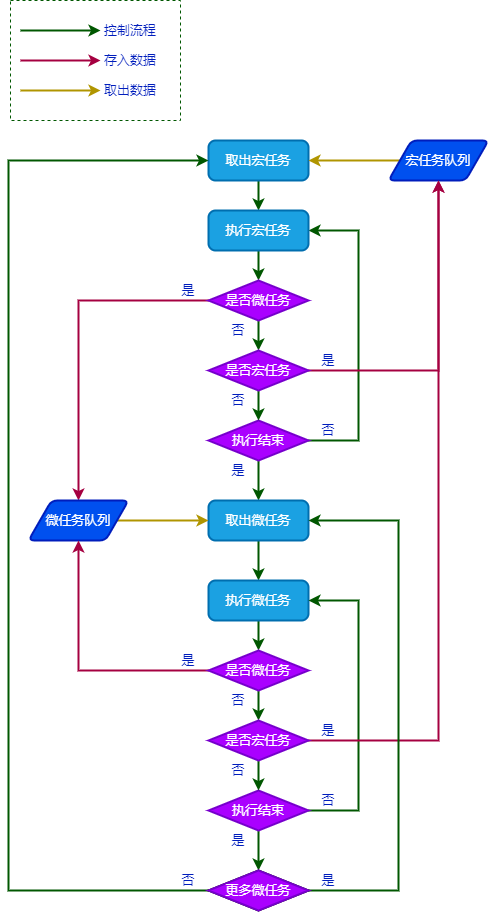

The diagram above was exported from draw.io. Its source (the exported page's mxGraphModel, read from the mxfile embedded in the PNG):
<mxGraphModel dx="1072" dy="792" grid="1" gridSize="10" guides="1" tooltips="1" connect="1" arrows="1" fold="1" page="1" pageScale="1" pageWidth="827" pageHeight="1169" math="0" shadow="0">
  <root>
    <mxCell id="ZUcJpG1DKU77eS_d9crF-0" />
    <mxCell id="ZUcJpG1DKU77eS_d9crF-1" parent="ZUcJpG1DKU77eS_d9crF-0" />
    <mxCell id="ZUcJpG1DKU77eS_d9crF-71" value="" style="rounded=0;whiteSpace=wrap;html=1;strokeColor=#005700;fillColor=#FFFFFF;fontSize=13;fontColor=#001DBC;dashed=1;" vertex="1" parent="ZUcJpG1DKU77eS_d9crF-1">
      <mxGeometry x="142" y="60" width="170" height="120" as="geometry" />
    </mxCell>
    <mxCell id="ZUcJpG1DKU77eS_d9crF-13" style="edgeStyle=orthogonalEdgeStyle;rounded=0;orthogonalLoop=1;jettySize=auto;html=1;exitX=0.5;exitY=1;exitDx=0;exitDy=0;entryX=0.5;entryY=0;entryDx=0;entryDy=0;fontSize=13;fontColor=#001DBC;fillColor=#008a00;strokeColor=#005700;strokeWidth=2;" edge="1" parent="ZUcJpG1DKU77eS_d9crF-1" source="ZUcJpG1DKU77eS_d9crF-4" target="ZUcJpG1DKU77eS_d9crF-10">
      <mxGeometry relative="1" as="geometry" />
    </mxCell>
    <mxCell id="ZUcJpG1DKU77eS_d9crF-4" value="取出宏任务" style="rounded=1;whiteSpace=wrap;html=1;absoluteArcSize=1;arcSize=14;strokeWidth=2;fillColor=#1ba1e2;fontColor=#ffffff;fontSize=13;strokeColor=#006EAF;" vertex="1" parent="ZUcJpG1DKU77eS_d9crF-1">
      <mxGeometry x="340" y="200" width="100" height="40" as="geometry" />
    </mxCell>
    <mxCell id="ZUcJpG1DKU77eS_d9crF-15" style="edgeStyle=orthogonalEdgeStyle;rounded=0;orthogonalLoop=1;jettySize=auto;html=1;exitX=0.5;exitY=1;exitDx=0;exitDy=0;exitPerimeter=0;fontSize=13;fontColor=#001DBC;strokeWidth=2;strokeColor=#005700;" edge="1" parent="ZUcJpG1DKU77eS_d9crF-1" target="ZUcJpG1DKU77eS_d9crF-6">
      <mxGeometry relative="1" as="geometry">
        <mxPoint x="390" y="510" as="sourcePoint" />
      </mxGeometry>
    </mxCell>
    <mxCell id="ZUcJpG1DKU77eS_d9crF-35" style="edgeStyle=orthogonalEdgeStyle;rounded=0;orthogonalLoop=1;jettySize=auto;html=1;exitX=1;exitY=0.5;exitDx=0;exitDy=0;exitPerimeter=0;entryX=1;entryY=0.5;entryDx=0;entryDy=0;fontSize=13;fontColor=#001DBC;strokeWidth=2;strokeColor=#005700;" edge="1" parent="ZUcJpG1DKU77eS_d9crF-1" source="ZUcJpG1DKU77eS_d9crF-5" target="ZUcJpG1DKU77eS_d9crF-10">
      <mxGeometry relative="1" as="geometry">
        <Array as="points">
          <mxPoint x="490" y="500" />
          <mxPoint x="490" y="290" />
        </Array>
      </mxGeometry>
    </mxCell>
    <mxCell id="ZUcJpG1DKU77eS_d9crF-5" value="执行结束" style="strokeWidth=2;html=1;shape=mxgraph.flowchart.decision;whiteSpace=wrap;fillColor=#aa00ff;fontColor=#ffffff;fontSize=13;strokeColor=#7700CC;" vertex="1" parent="ZUcJpG1DKU77eS_d9crF-1">
      <mxGeometry x="340" y="480" width="100" height="40" as="geometry" />
    </mxCell>
    <mxCell id="ZUcJpG1DKU77eS_d9crF-40" style="edgeStyle=orthogonalEdgeStyle;rounded=0;orthogonalLoop=1;jettySize=auto;html=1;exitX=0.5;exitY=1;exitDx=0;exitDy=0;fontSize=13;fontColor=#001DBC;strokeColor=#005700;strokeWidth=2;" edge="1" parent="ZUcJpG1DKU77eS_d9crF-1" source="ZUcJpG1DKU77eS_d9crF-6" target="ZUcJpG1DKU77eS_d9crF-39">
      <mxGeometry relative="1" as="geometry" />
    </mxCell>
    <mxCell id="ZUcJpG1DKU77eS_d9crF-6" value="取出微任务" style="rounded=1;whiteSpace=wrap;html=1;absoluteArcSize=1;arcSize=14;strokeWidth=2;fillColor=#1ba1e2;fontColor=#ffffff;fontSize=13;strokeColor=#006EAF;" vertex="1" parent="ZUcJpG1DKU77eS_d9crF-1">
      <mxGeometry x="340" y="560" width="100" height="40" as="geometry" />
    </mxCell>
    <mxCell id="ZUcJpG1DKU77eS_d9crF-26" style="edgeStyle=orthogonalEdgeStyle;rounded=0;orthogonalLoop=1;jettySize=auto;html=1;exitX=0.5;exitY=1;exitDx=0;exitDy=0;entryX=0.5;entryY=0;entryDx=0;entryDy=0;entryPerimeter=0;fontSize=13;fontColor=#001DBC;strokeWidth=2;strokeColor=#005700;" edge="1" parent="ZUcJpG1DKU77eS_d9crF-1" source="ZUcJpG1DKU77eS_d9crF-10" target="ZUcJpG1DKU77eS_d9crF-21">
      <mxGeometry relative="1" as="geometry" />
    </mxCell>
    <mxCell id="ZUcJpG1DKU77eS_d9crF-10" value="执行宏任务" style="rounded=1;whiteSpace=wrap;html=1;absoluteArcSize=1;arcSize=14;strokeWidth=2;fillColor=#1ba1e2;fontColor=#ffffff;fontSize=13;strokeColor=#006EAF;" vertex="1" parent="ZUcJpG1DKU77eS_d9crF-1">
      <mxGeometry x="340" y="270" width="100" height="40" as="geometry" />
    </mxCell>
    <mxCell id="ZUcJpG1DKU77eS_d9crF-30" style="edgeStyle=orthogonalEdgeStyle;rounded=0;orthogonalLoop=1;jettySize=auto;html=1;exitX=0;exitY=0.5;exitDx=0;exitDy=0;entryX=1;entryY=0.5;entryDx=0;entryDy=0;fontSize=13;fontColor=#001DBC;fillColor=#e3c800;strokeColor=#B09500;strokeWidth=2;" edge="1" parent="ZUcJpG1DKU77eS_d9crF-1" source="ZUcJpG1DKU77eS_d9crF-16" target="ZUcJpG1DKU77eS_d9crF-4">
      <mxGeometry relative="1" as="geometry" />
    </mxCell>
    <mxCell id="ZUcJpG1DKU77eS_d9crF-16" value="宏任务队列" style="shape=parallelogram;html=1;strokeWidth=2;perimeter=parallelogramPerimeter;whiteSpace=wrap;rounded=1;arcSize=12;size=0.23;fillColor=#0050ef;fontSize=13;fontColor=#ffffff;strokeColor=#001DBC;" vertex="1" parent="ZUcJpG1DKU77eS_d9crF-1">
      <mxGeometry x="520" y="200" width="100" height="40" as="geometry" />
    </mxCell>
    <mxCell id="ZUcJpG1DKU77eS_d9crF-25" style="edgeStyle=orthogonalEdgeStyle;rounded=0;orthogonalLoop=1;jettySize=auto;html=1;exitX=0;exitY=0.5;exitDx=0;exitDy=0;exitPerimeter=0;fontSize=13;fontColor=#001DBC;strokeColor=#A50040;strokeWidth=2;" edge="1" parent="ZUcJpG1DKU77eS_d9crF-1" source="ZUcJpG1DKU77eS_d9crF-21" target="ZUcJpG1DKU77eS_d9crF-22">
      <mxGeometry relative="1" as="geometry" />
    </mxCell>
    <mxCell id="ZUcJpG1DKU77eS_d9crF-32" style="edgeStyle=orthogonalEdgeStyle;rounded=0;orthogonalLoop=1;jettySize=auto;html=1;exitX=0.5;exitY=1;exitDx=0;exitDy=0;exitPerimeter=0;entryX=0.5;entryY=0;entryDx=0;entryDy=0;entryPerimeter=0;fontSize=13;fontColor=#001DBC;strokeWidth=2;strokeColor=#005700;" edge="1" parent="ZUcJpG1DKU77eS_d9crF-1" source="ZUcJpG1DKU77eS_d9crF-21" target="ZUcJpG1DKU77eS_d9crF-31">
      <mxGeometry relative="1" as="geometry" />
    </mxCell>
    <mxCell id="ZUcJpG1DKU77eS_d9crF-21" value="是否微任务" style="strokeWidth=2;html=1;shape=mxgraph.flowchart.decision;whiteSpace=wrap;fillColor=#aa00ff;fontColor=#ffffff;fontSize=13;strokeColor=#7700CC;" vertex="1" parent="ZUcJpG1DKU77eS_d9crF-1">
      <mxGeometry x="340" y="340" width="100" height="40" as="geometry" />
    </mxCell>
    <mxCell id="ZUcJpG1DKU77eS_d9crF-59" style="edgeStyle=orthogonalEdgeStyle;rounded=0;orthogonalLoop=1;jettySize=auto;html=1;exitX=1;exitY=0.5;exitDx=0;exitDy=0;entryX=0;entryY=0.5;entryDx=0;entryDy=0;fontSize=13;fontColor=#001DBC;strokeColor=#B09500;strokeWidth=2;" edge="1" parent="ZUcJpG1DKU77eS_d9crF-1" source="ZUcJpG1DKU77eS_d9crF-22" target="ZUcJpG1DKU77eS_d9crF-6">
      <mxGeometry relative="1" as="geometry" />
    </mxCell>
    <mxCell id="ZUcJpG1DKU77eS_d9crF-22" value="微任务队列" style="shape=parallelogram;html=1;strokeWidth=2;perimeter=parallelogramPerimeter;whiteSpace=wrap;rounded=1;arcSize=12;size=0.23;fillColor=#0050ef;fontSize=13;fontColor=#ffffff;strokeColor=#001DBC;" vertex="1" parent="ZUcJpG1DKU77eS_d9crF-1">
      <mxGeometry x="160" y="560" width="100" height="40" as="geometry" />
    </mxCell>
    <mxCell id="ZUcJpG1DKU77eS_d9crF-33" style="edgeStyle=orthogonalEdgeStyle;rounded=0;orthogonalLoop=1;jettySize=auto;html=1;exitX=1;exitY=0.5;exitDx=0;exitDy=0;exitPerimeter=0;fontSize=13;fontColor=#001DBC;strokeColor=#A50040;strokeWidth=2;" edge="1" parent="ZUcJpG1DKU77eS_d9crF-1" source="ZUcJpG1DKU77eS_d9crF-31" target="ZUcJpG1DKU77eS_d9crF-16">
      <mxGeometry relative="1" as="geometry" />
    </mxCell>
    <mxCell id="ZUcJpG1DKU77eS_d9crF-34" style="edgeStyle=orthogonalEdgeStyle;rounded=0;orthogonalLoop=1;jettySize=auto;html=1;exitX=0.5;exitY=1;exitDx=0;exitDy=0;exitPerimeter=0;entryX=0.5;entryY=0;entryDx=0;entryDy=0;entryPerimeter=0;fontSize=13;fontColor=#001DBC;strokeWidth=2;strokeColor=#005700;" edge="1" parent="ZUcJpG1DKU77eS_d9crF-1" source="ZUcJpG1DKU77eS_d9crF-31" target="ZUcJpG1DKU77eS_d9crF-5">
      <mxGeometry relative="1" as="geometry" />
    </mxCell>
    <mxCell id="ZUcJpG1DKU77eS_d9crF-31" value="是否宏任务" style="strokeWidth=2;html=1;shape=mxgraph.flowchart.decision;whiteSpace=wrap;fillColor=#aa00ff;fontColor=#ffffff;fontSize=13;strokeColor=#7700CC;" vertex="1" parent="ZUcJpG1DKU77eS_d9crF-1">
      <mxGeometry x="340" y="410" width="100" height="40" as="geometry" />
    </mxCell>
    <mxCell id="ZUcJpG1DKU77eS_d9crF-51" style="edgeStyle=orthogonalEdgeStyle;rounded=0;orthogonalLoop=1;jettySize=auto;html=1;exitX=0.5;exitY=1;exitDx=0;exitDy=0;entryX=0.5;entryY=0;entryDx=0;entryDy=0;entryPerimeter=0;fontSize=13;fontColor=#001DBC;strokeWidth=2;strokeColor=#005700;" edge="1" parent="ZUcJpG1DKU77eS_d9crF-1" source="ZUcJpG1DKU77eS_d9crF-39" target="ZUcJpG1DKU77eS_d9crF-48">
      <mxGeometry relative="1" as="geometry" />
    </mxCell>
    <mxCell id="ZUcJpG1DKU77eS_d9crF-39" value="执行微任务" style="rounded=1;whiteSpace=wrap;html=1;absoluteArcSize=1;arcSize=14;strokeWidth=2;fillColor=#1ba1e2;fontColor=#ffffff;fontSize=13;strokeColor=#006EAF;" vertex="1" parent="ZUcJpG1DKU77eS_d9crF-1">
      <mxGeometry x="340" y="640" width="100" height="40" as="geometry" />
    </mxCell>
    <mxCell id="ZUcJpG1DKU77eS_d9crF-54" style="edgeStyle=orthogonalEdgeStyle;rounded=0;orthogonalLoop=1;jettySize=auto;html=1;exitX=1;exitY=0.5;exitDx=0;exitDy=0;exitPerimeter=0;entryX=1;entryY=0.5;entryDx=0;entryDy=0;fontSize=13;fontColor=#001DBC;strokeWidth=2;strokeColor=#005700;" edge="1" parent="ZUcJpG1DKU77eS_d9crF-1" source="ZUcJpG1DKU77eS_d9crF-46" target="ZUcJpG1DKU77eS_d9crF-39">
      <mxGeometry relative="1" as="geometry">
        <Array as="points">
          <mxPoint x="490" y="870" />
          <mxPoint x="490" y="660" />
        </Array>
      </mxGeometry>
    </mxCell>
    <mxCell id="ZUcJpG1DKU77eS_d9crF-56" style="edgeStyle=orthogonalEdgeStyle;rounded=0;orthogonalLoop=1;jettySize=auto;html=1;exitX=0.5;exitY=1;exitDx=0;exitDy=0;exitPerimeter=0;entryX=0.5;entryY=0;entryDx=0;entryDy=0;entryPerimeter=0;fontSize=13;fontColor=#001DBC;strokeWidth=2;strokeColor=#005700;" edge="1" parent="ZUcJpG1DKU77eS_d9crF-1" source="ZUcJpG1DKU77eS_d9crF-46" target="ZUcJpG1DKU77eS_d9crF-55">
      <mxGeometry relative="1" as="geometry" />
    </mxCell>
    <mxCell id="ZUcJpG1DKU77eS_d9crF-46" value="执行结束" style="strokeWidth=2;html=1;shape=mxgraph.flowchart.decision;whiteSpace=wrap;fillColor=#aa00ff;fontColor=#ffffff;fontSize=13;strokeColor=#7700CC;" vertex="1" parent="ZUcJpG1DKU77eS_d9crF-1">
      <mxGeometry x="340" y="850" width="100" height="40" as="geometry" />
    </mxCell>
    <mxCell id="ZUcJpG1DKU77eS_d9crF-47" style="edgeStyle=orthogonalEdgeStyle;rounded=0;orthogonalLoop=1;jettySize=auto;html=1;exitX=0.5;exitY=1;exitDx=0;exitDy=0;exitPerimeter=0;entryX=0.5;entryY=0;entryDx=0;entryDy=0;entryPerimeter=0;fontSize=13;fontColor=#001DBC;strokeWidth=2;strokeColor=#005700;" edge="1" parent="ZUcJpG1DKU77eS_d9crF-1" source="ZUcJpG1DKU77eS_d9crF-48" target="ZUcJpG1DKU77eS_d9crF-50">
      <mxGeometry relative="1" as="geometry" />
    </mxCell>
    <mxCell id="ZUcJpG1DKU77eS_d9crF-52" style="edgeStyle=orthogonalEdgeStyle;rounded=0;orthogonalLoop=1;jettySize=auto;html=1;exitX=0;exitY=0.5;exitDx=0;exitDy=0;exitPerimeter=0;entryX=0.5;entryY=1;entryDx=0;entryDy=0;fontSize=13;fontColor=#001DBC;strokeColor=#A50040;strokeWidth=2;" edge="1" parent="ZUcJpG1DKU77eS_d9crF-1" source="ZUcJpG1DKU77eS_d9crF-48" target="ZUcJpG1DKU77eS_d9crF-22">
      <mxGeometry relative="1" as="geometry" />
    </mxCell>
    <mxCell id="ZUcJpG1DKU77eS_d9crF-48" value="是否微任务" style="strokeWidth=2;html=1;shape=mxgraph.flowchart.decision;whiteSpace=wrap;fillColor=#aa00ff;fontColor=#ffffff;fontSize=13;strokeColor=#7700CC;" vertex="1" parent="ZUcJpG1DKU77eS_d9crF-1">
      <mxGeometry x="340" y="710" width="100" height="40" as="geometry" />
    </mxCell>
    <mxCell id="ZUcJpG1DKU77eS_d9crF-49" style="edgeStyle=orthogonalEdgeStyle;rounded=0;orthogonalLoop=1;jettySize=auto;html=1;exitX=0.5;exitY=1;exitDx=0;exitDy=0;exitPerimeter=0;entryX=0.5;entryY=0;entryDx=0;entryDy=0;entryPerimeter=0;fontSize=13;fontColor=#001DBC;strokeColor=#005700;strokeWidth=2;" edge="1" parent="ZUcJpG1DKU77eS_d9crF-1" source="ZUcJpG1DKU77eS_d9crF-50" target="ZUcJpG1DKU77eS_d9crF-46">
      <mxGeometry relative="1" as="geometry" />
    </mxCell>
    <mxCell id="ZUcJpG1DKU77eS_d9crF-53" style="edgeStyle=orthogonalEdgeStyle;rounded=0;orthogonalLoop=1;jettySize=auto;html=1;exitX=1;exitY=0.5;exitDx=0;exitDy=0;exitPerimeter=0;fontSize=13;fontColor=#001DBC;entryX=0.5;entryY=1;entryDx=0;entryDy=0;strokeColor=#A50040;strokeWidth=2;" edge="1" parent="ZUcJpG1DKU77eS_d9crF-1" source="ZUcJpG1DKU77eS_d9crF-50" target="ZUcJpG1DKU77eS_d9crF-16">
      <mxGeometry relative="1" as="geometry">
        <mxPoint x="580" y="370" as="targetPoint" />
      </mxGeometry>
    </mxCell>
    <mxCell id="ZUcJpG1DKU77eS_d9crF-50" value="是否宏任务" style="strokeWidth=2;html=1;shape=mxgraph.flowchart.decision;whiteSpace=wrap;fillColor=#aa00ff;fontColor=#ffffff;fontSize=13;strokeColor=#7700CC;" vertex="1" parent="ZUcJpG1DKU77eS_d9crF-1">
      <mxGeometry x="340" y="780" width="100" height="40" as="geometry" />
    </mxCell>
    <mxCell id="ZUcJpG1DKU77eS_d9crF-57" style="edgeStyle=orthogonalEdgeStyle;rounded=0;orthogonalLoop=1;jettySize=auto;html=1;exitX=1;exitY=0.5;exitDx=0;exitDy=0;exitPerimeter=0;entryX=1;entryY=0.5;entryDx=0;entryDy=0;fontSize=13;fontColor=#001DBC;strokeWidth=2;strokeColor=#005700;" edge="1" parent="ZUcJpG1DKU77eS_d9crF-1" source="ZUcJpG1DKU77eS_d9crF-55" target="ZUcJpG1DKU77eS_d9crF-6">
      <mxGeometry relative="1" as="geometry">
        <Array as="points">
          <mxPoint x="530" y="950" />
          <mxPoint x="530" y="580" />
        </Array>
      </mxGeometry>
    </mxCell>
    <mxCell id="ZUcJpG1DKU77eS_d9crF-58" style="edgeStyle=orthogonalEdgeStyle;rounded=0;orthogonalLoop=1;jettySize=auto;html=1;exitX=0;exitY=0.5;exitDx=0;exitDy=0;exitPerimeter=0;entryX=0;entryY=0.5;entryDx=0;entryDy=0;fontSize=13;fontColor=#001DBC;strokeWidth=2;strokeColor=#005700;" edge="1" parent="ZUcJpG1DKU77eS_d9crF-1" source="ZUcJpG1DKU77eS_d9crF-55" target="ZUcJpG1DKU77eS_d9crF-4">
      <mxGeometry relative="1" as="geometry">
        <Array as="points">
          <mxPoint x="140" y="950" />
          <mxPoint x="140" y="220" />
        </Array>
      </mxGeometry>
    </mxCell>
    <mxCell id="ZUcJpG1DKU77eS_d9crF-55" value="更多微任务" style="strokeWidth=2;html=1;shape=mxgraph.flowchart.decision;whiteSpace=wrap;fillColor=#FFFFFF;fontColor=#001DBC;fontSize=13;" vertex="1" parent="ZUcJpG1DKU77eS_d9crF-1">
      <mxGeometry x="340" y="930" width="100" height="40" as="geometry" />
    </mxCell>
    <mxCell id="ZUcJpG1DKU77eS_d9crF-60" value="更多微任务" style="strokeWidth=2;html=1;shape=mxgraph.flowchart.decision;whiteSpace=wrap;fillColor=#aa00ff;fontColor=#ffffff;fontSize=13;strokeColor=#7700CC;" vertex="1" parent="ZUcJpG1DKU77eS_d9crF-1">
      <mxGeometry x="340" y="930" width="100" height="40" as="geometry" />
    </mxCell>
    <mxCell id="ZUcJpG1DKU77eS_d9crF-62" value="" style="endArrow=classic;html=1;strokeColor=#005700;strokeWidth=2;fontSize=13;fontColor=#001DBC;" edge="1" parent="ZUcJpG1DKU77eS_d9crF-1">
      <mxGeometry width="50" height="50" relative="1" as="geometry">
        <mxPoint x="152" y="90" as="sourcePoint" />
        <mxPoint x="232" y="90" as="targetPoint" />
      </mxGeometry>
    </mxCell>
    <mxCell id="ZUcJpG1DKU77eS_d9crF-63" value="控制流程" style="text;html=1;strokeColor=none;fillColor=none;align=center;verticalAlign=middle;whiteSpace=wrap;rounded=0;fontSize=13;fontColor=#001DBC;" vertex="1" parent="ZUcJpG1DKU77eS_d9crF-1">
      <mxGeometry x="232" y="80" width="60" height="20" as="geometry" />
    </mxCell>
    <mxCell id="ZUcJpG1DKU77eS_d9crF-65" value="" style="endArrow=classic;html=1;strokeColor=#A50040;strokeWidth=2;fontSize=13;fontColor=#001DBC;" edge="1" parent="ZUcJpG1DKU77eS_d9crF-1">
      <mxGeometry width="50" height="50" relative="1" as="geometry">
        <mxPoint x="152" y="120" as="sourcePoint" />
        <mxPoint x="232" y="120" as="targetPoint" />
      </mxGeometry>
    </mxCell>
    <mxCell id="ZUcJpG1DKU77eS_d9crF-66" value="存入数据" style="text;html=1;strokeColor=none;fillColor=none;align=center;verticalAlign=middle;whiteSpace=wrap;rounded=0;fontSize=13;fontColor=#001DBC;" vertex="1" parent="ZUcJpG1DKU77eS_d9crF-1">
      <mxGeometry x="232" y="110" width="60" height="20" as="geometry" />
    </mxCell>
    <mxCell id="ZUcJpG1DKU77eS_d9crF-67" value="" style="endArrow=classic;html=1;strokeColor=#B09500;strokeWidth=2;fontSize=13;fontColor=#001DBC;" edge="1" parent="ZUcJpG1DKU77eS_d9crF-1">
      <mxGeometry width="50" height="50" relative="1" as="geometry">
        <mxPoint x="152" y="150" as="sourcePoint" />
        <mxPoint x="232" y="150" as="targetPoint" />
      </mxGeometry>
    </mxCell>
    <mxCell id="ZUcJpG1DKU77eS_d9crF-68" value="取出数据" style="text;html=1;strokeColor=none;fillColor=none;align=center;verticalAlign=middle;whiteSpace=wrap;rounded=0;fontSize=13;fontColor=#001DBC;" vertex="1" parent="ZUcJpG1DKU77eS_d9crF-1">
      <mxGeometry x="232" y="140" width="60" height="20" as="geometry" />
    </mxCell>
    <mxCell id="ZUcJpG1DKU77eS_d9crF-72" value="是" style="text;html=1;strokeColor=none;fillColor=none;align=center;verticalAlign=middle;whiteSpace=wrap;rounded=0;dashed=1;fontSize=13;fontColor=#001DBC;" vertex="1" parent="ZUcJpG1DKU77eS_d9crF-1">
      <mxGeometry x="300" y="340" width="40" height="20" as="geometry" />
    </mxCell>
    <mxCell id="ZUcJpG1DKU77eS_d9crF-73" value="否" style="text;html=1;strokeColor=none;fillColor=none;align=center;verticalAlign=middle;whiteSpace=wrap;rounded=0;dashed=1;fontSize=13;fontColor=#001DBC;" vertex="1" parent="ZUcJpG1DKU77eS_d9crF-1">
      <mxGeometry x="350" y="450" width="40" height="20" as="geometry" />
    </mxCell>
    <mxCell id="ZUcJpG1DKU77eS_d9crF-74" value="否" style="text;html=1;strokeColor=none;fillColor=none;align=center;verticalAlign=middle;whiteSpace=wrap;rounded=0;dashed=1;fontSize=13;fontColor=#001DBC;" vertex="1" parent="ZUcJpG1DKU77eS_d9crF-1">
      <mxGeometry x="350" y="380" width="40" height="20" as="geometry" />
    </mxCell>
    <mxCell id="ZUcJpG1DKU77eS_d9crF-75" value="否" style="text;html=1;strokeColor=none;fillColor=none;align=center;verticalAlign=middle;whiteSpace=wrap;rounded=0;dashed=1;fontSize=13;fontColor=#001DBC;" vertex="1" parent="ZUcJpG1DKU77eS_d9crF-1">
      <mxGeometry x="350" y="750" width="40" height="20" as="geometry" />
    </mxCell>
    <mxCell id="ZUcJpG1DKU77eS_d9crF-76" value="否" style="text;html=1;strokeColor=none;fillColor=none;align=center;verticalAlign=middle;whiteSpace=wrap;rounded=0;dashed=1;fontSize=13;fontColor=#001DBC;" vertex="1" parent="ZUcJpG1DKU77eS_d9crF-1">
      <mxGeometry x="350" y="820" width="40" height="20" as="geometry" />
    </mxCell>
    <mxCell id="ZUcJpG1DKU77eS_d9crF-77" value="是" style="text;html=1;strokeColor=none;fillColor=none;align=center;verticalAlign=middle;whiteSpace=wrap;rounded=0;dashed=1;fontSize=13;fontColor=#001DBC;" vertex="1" parent="ZUcJpG1DKU77eS_d9crF-1">
      <mxGeometry x="440" y="410" width="40" height="20" as="geometry" />
    </mxCell>
    <mxCell id="ZUcJpG1DKU77eS_d9crF-78" value="是" style="text;html=1;strokeColor=none;fillColor=none;align=center;verticalAlign=middle;whiteSpace=wrap;rounded=0;dashed=1;fontSize=13;fontColor=#001DBC;" vertex="1" parent="ZUcJpG1DKU77eS_d9crF-1">
      <mxGeometry x="350" y="520" width="40" height="20" as="geometry" />
    </mxCell>
    <mxCell id="ZUcJpG1DKU77eS_d9crF-84" value="否" style="text;html=1;strokeColor=none;fillColor=none;align=center;verticalAlign=middle;whiteSpace=wrap;rounded=0;dashed=1;fontSize=13;fontColor=#001DBC;" vertex="1" parent="ZUcJpG1DKU77eS_d9crF-1">
      <mxGeometry x="440" y="480" width="40" height="20" as="geometry" />
    </mxCell>
    <mxCell id="ZUcJpG1DKU77eS_d9crF-85" value="是" style="text;html=1;strokeColor=none;fillColor=none;align=center;verticalAlign=middle;whiteSpace=wrap;rounded=0;dashed=1;fontSize=13;fontColor=#001DBC;" vertex="1" parent="ZUcJpG1DKU77eS_d9crF-1">
      <mxGeometry x="440" y="780" width="40" height="20" as="geometry" />
    </mxCell>
    <mxCell id="ZUcJpG1DKU77eS_d9crF-86" value="否" style="text;html=1;strokeColor=none;fillColor=none;align=center;verticalAlign=middle;whiteSpace=wrap;rounded=0;dashed=1;fontSize=13;fontColor=#001DBC;" vertex="1" parent="ZUcJpG1DKU77eS_d9crF-1">
      <mxGeometry x="440" y="850" width="40" height="20" as="geometry" />
    </mxCell>
    <mxCell id="ZUcJpG1DKU77eS_d9crF-87" value="是" style="text;html=1;strokeColor=none;fillColor=none;align=center;verticalAlign=middle;whiteSpace=wrap;rounded=0;dashed=1;fontSize=13;fontColor=#001DBC;" vertex="1" parent="ZUcJpG1DKU77eS_d9crF-1">
      <mxGeometry x="440" y="930" width="40" height="20" as="geometry" />
    </mxCell>
    <mxCell id="ZUcJpG1DKU77eS_d9crF-88" value="否" style="text;html=1;strokeColor=none;fillColor=none;align=center;verticalAlign=middle;whiteSpace=wrap;rounded=0;dashed=1;fontSize=13;fontColor=#001DBC;" vertex="1" parent="ZUcJpG1DKU77eS_d9crF-1">
      <mxGeometry x="300" y="930" width="40" height="20" as="geometry" />
    </mxCell>
    <mxCell id="ZUcJpG1DKU77eS_d9crF-89" value="是" style="text;html=1;strokeColor=none;fillColor=none;align=center;verticalAlign=middle;whiteSpace=wrap;rounded=0;dashed=1;fontSize=13;fontColor=#001DBC;" vertex="1" parent="ZUcJpG1DKU77eS_d9crF-1">
      <mxGeometry x="300" y="710" width="40" height="20" as="geometry" />
    </mxCell>
    <mxCell id="ZUcJpG1DKU77eS_d9crF-90" value="是" style="text;html=1;strokeColor=none;fillColor=none;align=center;verticalAlign=middle;whiteSpace=wrap;rounded=0;dashed=1;fontSize=13;fontColor=#001DBC;" vertex="1" parent="ZUcJpG1DKU77eS_d9crF-1">
      <mxGeometry x="350" y="890" width="40" height="20" as="geometry" />
    </mxCell>
  </root>
</mxGraphModel>